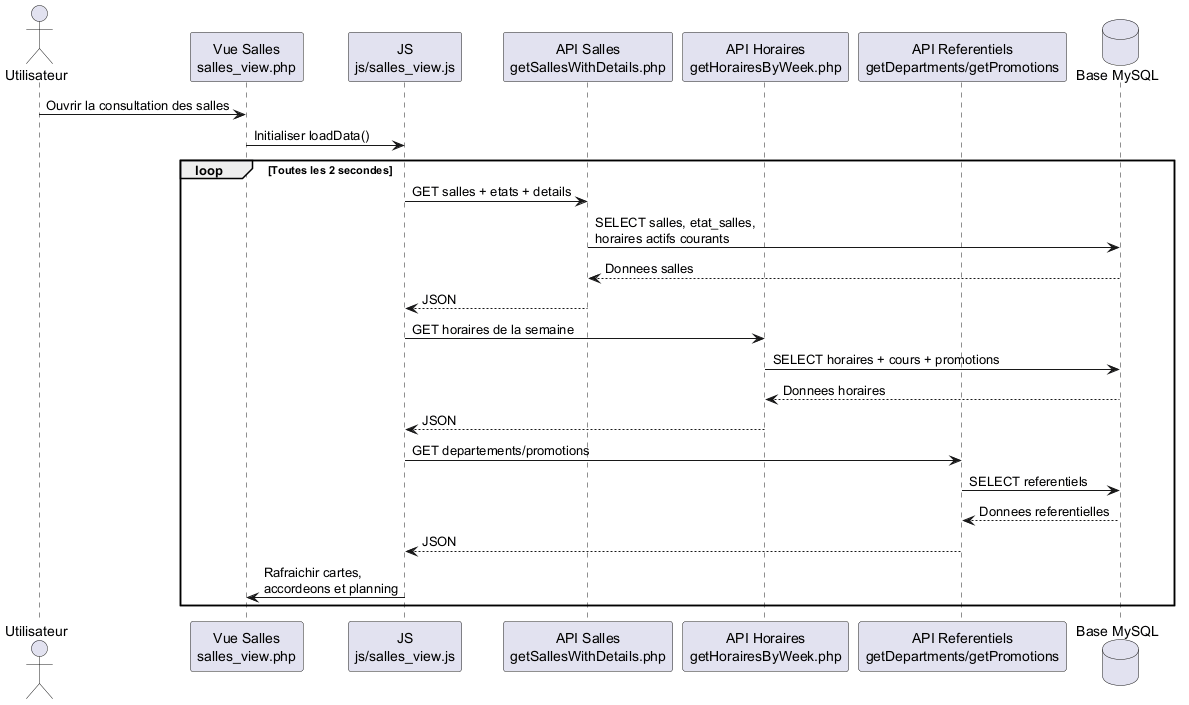

The diagram above was rendered by PlantUML. Its source (embedded in the PNG):
@startuml
actor "Utilisateur" as User
participant "Vue Salles\nsalles_view.php" as UI
participant "JS\njs/salles_view.js" as JS
participant "API Salles\ngetSallesWithDetails.php" as ApiSalles
participant "API Horaires\ngetHorairesByWeek.php" as ApiHoraires
participant "API Referentiels\ngetDepartments/getPromotions" as ApiRefs
database "Base MySQL" as DB

User -> UI : Ouvrir la consultation des salles
UI -> JS : Initialiser loadData()
loop Toutes les 2 secondes
  JS -> ApiSalles : GET salles + etats + details
  ApiSalles -> DB : SELECT salles, etat_salles,\nhoraires actifs courants
  DB --> ApiSalles : Donnees salles
  ApiSalles --> JS : JSON
  JS -> ApiHoraires : GET horaires de la semaine
  ApiHoraires -> DB : SELECT horaires + cours + promotions
  DB --> ApiHoraires : Donnees horaires
  ApiHoraires --> JS : JSON
  JS -> ApiRefs : GET departements/promotions
  ApiRefs -> DB : SELECT referentiels
  DB --> ApiRefs : Donnees referentielles
  ApiRefs --> JS : JSON
  JS -> UI : Rafraichir cartes,\naccordeons et planning
end
@enduml